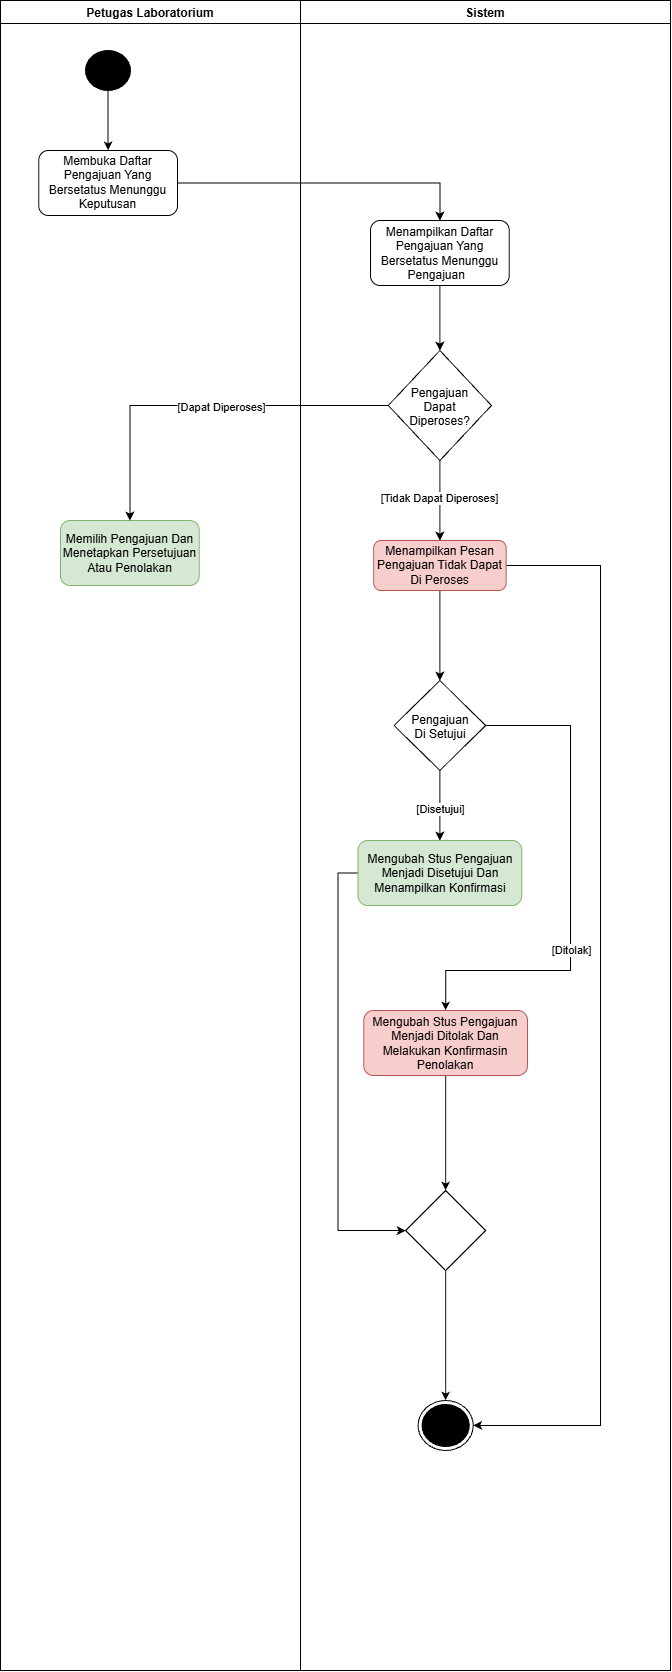

The diagram above was exported from draw.io. Its source (the exported page's mxGraphModel, read from the mxfile embedded in the PNG):
<mxGraphModel dx="1985" dy="1187" grid="0" gridSize="10" guides="1" tooltips="1" connect="1" arrows="1" fold="1" page="1" pageScale="1" pageWidth="827" pageHeight="1169" math="0" shadow="0">
  <root>
    <mxCell id="0" />
    <mxCell id="1" parent="0" />
    <mxCell id="G8tAiCdNA_2_aRCMe3Z1-1" parent="1" style="swimlane;strokeColor=default;" value="Petugas Laboratorium" vertex="1">
      <mxGeometry height="1670" width="300" x="380" y="490" as="geometry" />
    </mxCell>
    <mxCell id="G8tAiCdNA_2_aRCMe3Z1-2" edge="1" parent="G8tAiCdNA_2_aRCMe3Z1-1" source="G8tAiCdNA_2_aRCMe3Z1-3" style="edgeStyle=orthogonalEdgeStyle;rounded=0;orthogonalLoop=1;jettySize=auto;html=1;exitX=0.5;exitY=1;exitDx=0;exitDy=0;entryX=0.5;entryY=0;entryDx=0;entryDy=0;defaultLabelBackgroundColor=page;" target="G8tAiCdNA_2_aRCMe3Z1-4">
      <mxGeometry relative="1" as="geometry" />
    </mxCell>
    <mxCell id="G8tAiCdNA_2_aRCMe3Z1-3" parent="G8tAiCdNA_2_aRCMe3Z1-1" style="ellipse;fillColor=strokeColor;html=1;" value="" vertex="1">
      <mxGeometry height="40" width="45" x="85" y="50" as="geometry" />
    </mxCell>
    <mxCell id="G8tAiCdNA_2_aRCMe3Z1-4" parent="G8tAiCdNA_2_aRCMe3Z1-1" style="rounded=1;whiteSpace=wrap;html=1;roundedPerimeter=1;" value="Membuka Daftar Pengajuan Yang Bersetatus Menunggu Keputusan" vertex="1">
      <mxGeometry height="65" width="138.75" x="38.25" y="150" as="geometry" />
    </mxCell>
    <mxCell id="G8tAiCdNA_2_aRCMe3Z1-5" parent="G8tAiCdNA_2_aRCMe3Z1-1" style="rounded=1;whiteSpace=wrap;html=1;roundedPerimeter=1;fillColor=#d5e8d4;strokeColor=#82b366;" value="Memilih Pengajuan Dan Menetapkan Persetujuan Atau Penolakan" vertex="1">
      <mxGeometry height="65" width="138.75" x="60" y="520" as="geometry" />
    </mxCell>
    <mxCell id="G8tAiCdNA_2_aRCMe3Z1-6" parent="1" style="swimlane;strokeColor=default;" value="Sistem" vertex="1">
      <mxGeometry height="1670" width="370" x="680" y="490" as="geometry" />
    </mxCell>
    <mxCell id="G8tAiCdNA_2_aRCMe3Z1-7" edge="1" parent="G8tAiCdNA_2_aRCMe3Z1-6" source="G8tAiCdNA_2_aRCMe3Z1-8" style="edgeStyle=orthogonalEdgeStyle;rounded=0;orthogonalLoop=1;jettySize=auto;html=1;exitX=0.5;exitY=1;exitDx=0;exitDy=0;entryX=0.5;entryY=0;entryDx=0;entryDy=0;defaultLabelBackgroundColor=page;" target="G8tAiCdNA_2_aRCMe3Z1-11">
      <mxGeometry relative="1" as="geometry" />
    </mxCell>
    <mxCell id="G8tAiCdNA_2_aRCMe3Z1-8" parent="G8tAiCdNA_2_aRCMe3Z1-6" style="rounded=1;whiteSpace=wrap;html=1;roundedPerimeter=1;" value="Menampilkan Daftar Pengajuan Yang Bersetatus Menunggu Pengajuan&amp;nbsp;&amp;nbsp;" vertex="1">
      <mxGeometry height="65" width="138.75" x="70" y="220" as="geometry" />
    </mxCell>
    <mxCell id="G8tAiCdNA_2_aRCMe3Z1-9" edge="1" parent="G8tAiCdNA_2_aRCMe3Z1-6" source="G8tAiCdNA_2_aRCMe3Z1-11" style="edgeStyle=orthogonalEdgeStyle;rounded=0;orthogonalLoop=1;jettySize=auto;html=1;exitX=0.5;exitY=1;exitDx=0;exitDy=0;entryX=0.5;entryY=0;entryDx=0;entryDy=0;defaultLabelBackgroundColor=page;" target="G8tAiCdNA_2_aRCMe3Z1-14">
      <mxGeometry relative="1" as="geometry" />
    </mxCell>
    <mxCell id="G8tAiCdNA_2_aRCMe3Z1-10" connectable="0" parent="G8tAiCdNA_2_aRCMe3Z1-9" style="edgeLabel;html=1;align=center;verticalAlign=middle;resizable=0;points=[];inheritText=1;defaultLabelBackgroundColor=page;" value="[Tidak Dapat Diperoses]" vertex="1">
      <mxGeometry relative="1" x="-0.075" y="-1" as="geometry">
        <mxPoint as="offset" />
      </mxGeometry>
    </mxCell>
    <mxCell id="G8tAiCdNA_2_aRCMe3Z1-11" parent="G8tAiCdNA_2_aRCMe3Z1-6" style="rhombus;whiteSpace=wrap;html=1;shapeInside=1;" value="Pengajuan Dapat Diperoses?" vertex="1">
      <mxGeometry height="110" width="103.12" x="87.82" y="350" as="geometry" />
    </mxCell>
    <mxCell id="G8tAiCdNA_2_aRCMe3Z1-12" edge="1" parent="G8tAiCdNA_2_aRCMe3Z1-6" source="G8tAiCdNA_2_aRCMe3Z1-14" style="edgeStyle=orthogonalEdgeStyle;rounded=0;orthogonalLoop=1;jettySize=auto;html=1;exitX=0.5;exitY=1;exitDx=0;exitDy=0;entryX=0.5;entryY=0;entryDx=0;entryDy=0;defaultLabelBackgroundColor=page;" target="G8tAiCdNA_2_aRCMe3Z1-19">
      <mxGeometry relative="1" as="geometry" />
    </mxCell>
    <mxCell id="G8tAiCdNA_2_aRCMe3Z1-13" edge="1" parent="G8tAiCdNA_2_aRCMe3Z1-6" source="G8tAiCdNA_2_aRCMe3Z1-14" style="edgeStyle=orthogonalEdgeStyle;rounded=0;orthogonalLoop=1;jettySize=auto;html=1;exitX=1;exitY=0.5;exitDx=0;exitDy=0;entryX=1;entryY=0.5;entryDx=0;entryDy=0;defaultLabelBackgroundColor=page;" target="G8tAiCdNA_2_aRCMe3Z1-26">
      <mxGeometry relative="1" as="geometry">
        <Array as="points">
          <mxPoint x="300" y="565" />
          <mxPoint x="300" y="1425" />
        </Array>
      </mxGeometry>
    </mxCell>
    <mxCell id="G8tAiCdNA_2_aRCMe3Z1-14" parent="G8tAiCdNA_2_aRCMe3Z1-6" style="rounded=1;whiteSpace=wrap;html=1;roundedPerimeter=1;fillColor=#f8cecc;strokeColor=#b85450;" value="Menampilkan Pesan Pengajuan Tidak Dapat Di Peroses" vertex="1">
      <mxGeometry height="50" width="132.5" x="73.13" y="540" as="geometry" />
    </mxCell>
    <mxCell id="G8tAiCdNA_2_aRCMe3Z1-15" edge="1" parent="G8tAiCdNA_2_aRCMe3Z1-6" source="G8tAiCdNA_2_aRCMe3Z1-19" style="edgeStyle=orthogonalEdgeStyle;rounded=0;orthogonalLoop=1;jettySize=auto;html=1;exitX=1;exitY=0.5;exitDx=0;exitDy=0;entryX=0.5;entryY=0;entryDx=0;entryDy=0;defaultLabelBackgroundColor=page;" target="G8tAiCdNA_2_aRCMe3Z1-23">
      <mxGeometry relative="1" x="-0.0013" as="geometry">
        <Array as="points">
          <mxPoint x="270" y="725" />
          <mxPoint x="270" y="970" />
          <mxPoint x="145.2" y="970" />
        </Array>
      </mxGeometry>
    </mxCell>
    <mxCell id="G8tAiCdNA_2_aRCMe3Z1-16" connectable="0" parent="G8tAiCdNA_2_aRCMe3Z1-15" style="edgeLabel;html=1;align=center;verticalAlign=middle;resizable=0;points=[];inheritText=1;defaultLabelBackgroundColor=page;" value="[Ditolak]" vertex="1">
      <mxGeometry relative="1" x="0.2488" as="geometry">
        <mxPoint as="offset" />
      </mxGeometry>
    </mxCell>
    <mxCell id="G8tAiCdNA_2_aRCMe3Z1-17" edge="1" parent="G8tAiCdNA_2_aRCMe3Z1-6" source="G8tAiCdNA_2_aRCMe3Z1-19" style="edgeStyle=orthogonalEdgeStyle;rounded=0;orthogonalLoop=1;jettySize=auto;html=1;exitX=0.5;exitY=1;exitDx=0;exitDy=0;defaultLabelBackgroundColor=page;" target="G8tAiCdNA_2_aRCMe3Z1-21">
      <mxGeometry relative="1" as="geometry" />
    </mxCell>
    <mxCell id="G8tAiCdNA_2_aRCMe3Z1-18" connectable="0" parent="G8tAiCdNA_2_aRCMe3Z1-17" style="edgeLabel;html=1;align=center;verticalAlign=middle;resizable=0;points=[];inheritText=1;defaultLabelBackgroundColor=page;" value="[Disetujui]" vertex="1">
      <mxGeometry relative="1" x="0.0857" as="geometry">
        <mxPoint as="offset" />
      </mxGeometry>
    </mxCell>
    <mxCell id="G8tAiCdNA_2_aRCMe3Z1-19" parent="G8tAiCdNA_2_aRCMe3Z1-6" style="rhombus;whiteSpace=wrap;html=1;shapeInside=1;" value="Pengajuan Di Setujui" vertex="1">
      <mxGeometry height="90" width="91.56" x="93.58999999999999" y="680" as="geometry" />
    </mxCell>
    <mxCell id="G8tAiCdNA_2_aRCMe3Z1-20" edge="1" parent="G8tAiCdNA_2_aRCMe3Z1-6" source="G8tAiCdNA_2_aRCMe3Z1-21" style="edgeStyle=orthogonalEdgeStyle;rounded=0;orthogonalLoop=1;jettySize=auto;html=1;exitX=0;exitY=0.5;exitDx=0;exitDy=0;entryX=0;entryY=0.5;entryDx=0;entryDy=0;defaultLabelBackgroundColor=page;" target="G8tAiCdNA_2_aRCMe3Z1-25">
      <mxGeometry relative="1" as="geometry" />
    </mxCell>
    <mxCell id="G8tAiCdNA_2_aRCMe3Z1-21" parent="G8tAiCdNA_2_aRCMe3Z1-6" style="rounded=1;whiteSpace=wrap;html=1;roundedPerimeter=1;fillColor=#d5e8d4;strokeColor=#82b366;" value="Mengubah Stus Pengajuan Menjadi Disetujui Dan Menampilkan Konfirmasi" vertex="1">
      <mxGeometry height="65" width="163.75" x="57.51" y="840" as="geometry" />
    </mxCell>
    <mxCell id="G8tAiCdNA_2_aRCMe3Z1-22" edge="1" parent="G8tAiCdNA_2_aRCMe3Z1-6" source="G8tAiCdNA_2_aRCMe3Z1-23" style="edgeStyle=orthogonalEdgeStyle;rounded=0;orthogonalLoop=1;jettySize=auto;html=1;exitX=0.5;exitY=1;exitDx=0;exitDy=0;entryX=0.5;entryY=0;entryDx=0;entryDy=0;defaultLabelBackgroundColor=page;" target="G8tAiCdNA_2_aRCMe3Z1-25">
      <mxGeometry relative="1" as="geometry" />
    </mxCell>
    <mxCell id="G8tAiCdNA_2_aRCMe3Z1-23" parent="G8tAiCdNA_2_aRCMe3Z1-6" style="rounded=1;whiteSpace=wrap;html=1;roundedPerimeter=1;fillColor=#f8cecc;strokeColor=#b85450;" value="Mengubah Stus Pengajuan Menjadi Ditolak Dan Melakukan Konfirmasin Penolakan" vertex="1">
      <mxGeometry height="65" width="163.75" x="63.279999999999994" y="1010" as="geometry" />
    </mxCell>
    <mxCell id="G8tAiCdNA_2_aRCMe3Z1-24" edge="1" parent="G8tAiCdNA_2_aRCMe3Z1-6" source="G8tAiCdNA_2_aRCMe3Z1-25" style="edgeStyle=orthogonalEdgeStyle;rounded=0;orthogonalLoop=1;jettySize=auto;html=1;exitX=0.5;exitY=1;exitDx=0;exitDy=0;defaultLabelBackgroundColor=page;" target="G8tAiCdNA_2_aRCMe3Z1-26">
      <mxGeometry relative="1" as="geometry" />
    </mxCell>
    <mxCell id="G8tAiCdNA_2_aRCMe3Z1-25" parent="G8tAiCdNA_2_aRCMe3Z1-6" style="rhombus;whiteSpace=wrap;html=1;shapeInside=1;" value="" vertex="1">
      <mxGeometry height="80" width="80" x="105.16" y="1190" as="geometry" />
    </mxCell>
    <mxCell id="G8tAiCdNA_2_aRCMe3Z1-26" parent="G8tAiCdNA_2_aRCMe3Z1-6" style="ellipse;html=1;shape=endState;fillColor=strokeColor;" value="" vertex="1">
      <mxGeometry height="50" width="55.16" x="117.58" y="1400" as="geometry" />
    </mxCell>
    <mxCell id="G8tAiCdNA_2_aRCMe3Z1-27" edge="1" parent="1" source="G8tAiCdNA_2_aRCMe3Z1-4" style="edgeStyle=orthogonalEdgeStyle;rounded=0;orthogonalLoop=1;jettySize=auto;html=1;exitX=1;exitY=0.5;exitDx=0;exitDy=0;entryX=0.5;entryY=0;entryDx=0;entryDy=0;defaultLabelBackgroundColor=page;strokeColor=default;" target="G8tAiCdNA_2_aRCMe3Z1-8">
      <mxGeometry relative="1" as="geometry" />
    </mxCell>
    <mxCell id="G8tAiCdNA_2_aRCMe3Z1-28" edge="1" parent="1" source="G8tAiCdNA_2_aRCMe3Z1-11" style="edgeStyle=orthogonalEdgeStyle;rounded=0;orthogonalLoop=1;jettySize=auto;html=1;exitX=0;exitY=0.5;exitDx=0;exitDy=0;entryX=0.5;entryY=0;entryDx=0;entryDy=0;defaultLabelBackgroundColor=page;strokeColor=default;" target="G8tAiCdNA_2_aRCMe3Z1-5">
      <mxGeometry relative="1" as="geometry" />
    </mxCell>
    <mxCell id="G8tAiCdNA_2_aRCMe3Z1-29" connectable="0" parent="G8tAiCdNA_2_aRCMe3Z1-28" style="edgeLabel;html=1;align=center;verticalAlign=middle;resizable=0;points=[];inheritText=1;defaultLabelBackgroundColor=page;" value="[Dapat Diperoses]" vertex="1">
      <mxGeometry relative="1" x="-0.1065" y="1" as="geometry">
        <mxPoint as="offset" />
      </mxGeometry>
    </mxCell>
    <mxCell id="G8tAiCdNA_2_aRCMe3Z1-30" edge="1" parent="1" source="G8tAiCdNA_2_aRCMe3Z1-5" style="edgeStyle=orthogonalEdgeStyle;rounded=0;orthogonalLoop=1;jettySize=auto;html=1;exitX=0.5;exitY=1;exitDx=0;exitDy=0;entryX=0;entryY=0.5;entryDx=0;entryDy=0;defaultLabelBackgroundColor=page;strokeColor=none;" target="G8tAiCdNA_2_aRCMe3Z1-19">
      <mxGeometry relative="1" as="geometry" />
    </mxCell>
  </root>
</mxGraphModel>